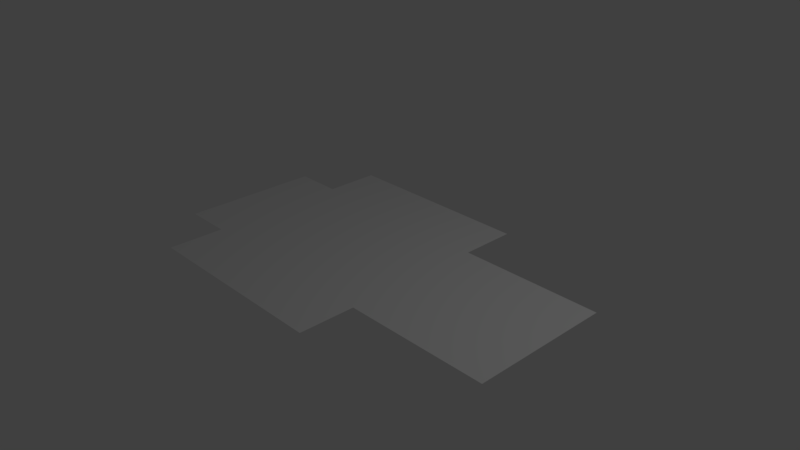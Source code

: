 # Source: 0426woGaps.blend  (saved by Blender 2.79.0; exported with 4.5.12 LTS)
import bpy
from mathutils import Matrix  # noqa: F401  (used for matrix-valued properties, if any)

bpy.ops.wm.read_factory_settings(use_empty=True)
scene = bpy.context.scene
scene.name = 'Scene'

# ---- collections
col_collection_1 = bpy.data.collections.new('Collection 1'); scene.collection.children.link(col_collection_1)

# ---- world
world_world = bpy.data.worlds.new('World'); scene.world = world_world
world_world.color = (0.05088, 0.05088, 0.05088)
world_world.use_sun_shadow = False
world_world.sun_shadow_jitter_overblur = 0.0
world_world.cycles.sampling_method = 'MANUAL'

# ---- cameras
cam_camera = bpy.data.cameras.new('Camera')
cam_camera.clip_end = 100.0
cam_camera.lens = 35.0
cam_camera.sensor_width = 32.0
cam_camera.sensor_height = 18.0
cam_camera.ortho_scale = 7.314
cam_camera.dof.focus_distance = 0.0
cam_camera.dof.aperture_fstop = 128.0

# ---- lights
light_lamp = bpy.data.lights.new('Lamp', 'POINT')
light_lamp.transmission_factor = 0.0
light_lamp.cutoff_distance = 30.0
light_lamp.energy = 100.0
light_lamp.shadow_buffer_clip_start = 1.001
light_lamp.shadow_soft_size = 0.1
light_lamp.shadow_maximum_resolution = 0.006
light_lamp.use_absolute_resolution = True

# ---- meshes
me_plane = bpy.data.meshes.new('Plane')
me_plane.from_pydata([(-1.0, -1.0, 0.0), (0.15, -1.0, 0.0), (-1.0, 0.95, 0.0), (0.15, 0.95, 0.0), (-1.0, 1.72, 0.0), (0.15, 1.72, 0.0), (-1.0, -1.77, 0.0), (0.15, -1.77, 0.0), (-1.77, -1.0, 0.0), (-1.77, 0.95, 0.0), (-1.8, -1.0, 0.0), (-1.8, 0.95, 0.0), (-2.57, -1.0, 0.0), (-2.57, 0.95, 0.0), (0.92, -1.0, 0.0), (0.92, 0.95, 0.0), (2.07, -1.0, 0.0), (2.07, 0.95, 0.0), (2.84, -1.0, 0.0), (2.84, 0.95, 0.0), (-1.9, -1.0, 0.0), (-1.9, 0.95, 0.0), (-1.9, 1.72, 0.0), (-1.9, -1.77, 0.0), (0.85, -1.0, 0.0), (0.85, 0.95, 0.0), (0.85, 1.72, 0.0), (0.85, -1.77, 0.0)], [], [(0, 1, 3, 2), (2, 3, 5, 4), (1, 0, 6, 7), (0, 2, 9, 8), (8, 9, 11, 10), (10, 11, 13, 12), (3, 1, 14, 15), (15, 14, 16, 17), (17, 16, 18, 19), (6, 0, 20, 23), (2, 4, 22, 21), (1, 7, 27, 24), (5, 3, 25, 26)])
me_plane.use_remesh_preserve_volume = False
me_plane.use_remesh_preserve_attributes = False
me_plane.use_mirror_vertex_groups = False
me_plane.update()

# ---- objects
ob_plane = bpy.data.objects.new('Plane', me_plane)
ob_lamp = bpy.data.objects.new('Lamp', light_lamp)
ob_camera = bpy.data.objects.new('Camera', cam_camera)

# ---- transforms, parenting, visibility, modifiers, constraints
ob_plane.location = (0.0, 0.0, 0.0)
ob_plane.lineart.crease_threshold = 0.0
ob_lamp.location = (4.076, 1.005, 5.904)
ob_lamp.rotation_euler = (0.6503, 0.05522, 1.866)
ob_lamp.lock_rotations_4d = False
ob_lamp.empty_display_type = 'ARROWS'
ob_lamp.color = (0.0, 0.0, 0.0, 0.0)
ob_lamp.lineart.crease_threshold = 0.0
ob_camera.location = (7.481, -6.508, 5.344)
ob_camera.rotation_euler = (1.109, 0.0, 0.8149)
ob_camera.lock_rotations_4d = False
ob_camera.empty_display_type = 'ARROWS'
ob_camera.color = (0.0, 0.0, 0.0, 0.0)
ob_camera.display_type = 'WIRE'
ob_camera.lineart.crease_threshold = 0.0

# ---- collection membership
col_collection_1.objects.link(ob_plane)
col_collection_1.objects.link(ob_lamp)
col_collection_1.objects.link(ob_camera)

# ---- scene / render settings (as saved in the file)
scene.camera = ob_camera
scene.frame_start = 1; scene.frame_end = 250; scene.frame_set(1)
scene.render.engine = 'BLENDER_EEVEE_NEXT'
scene.render.resolution_percentage = 50
scene.render.dither_intensity = 0.0
scene.cycles.use_denoising = False
scene.cycles.samples = 128
scene.cycles.sampling_pattern = 'TABULATED_SOBOL'
scene.cycles.use_adaptive_sampling = False
scene.cycles.use_light_tree = False
scene.cycles.blur_glossy = 0.0
scene.cycles.sample_clamp_indirect = 0.0
scene.view_settings.view_transform = 'Standard'
bpy.context.view_layer.update()
